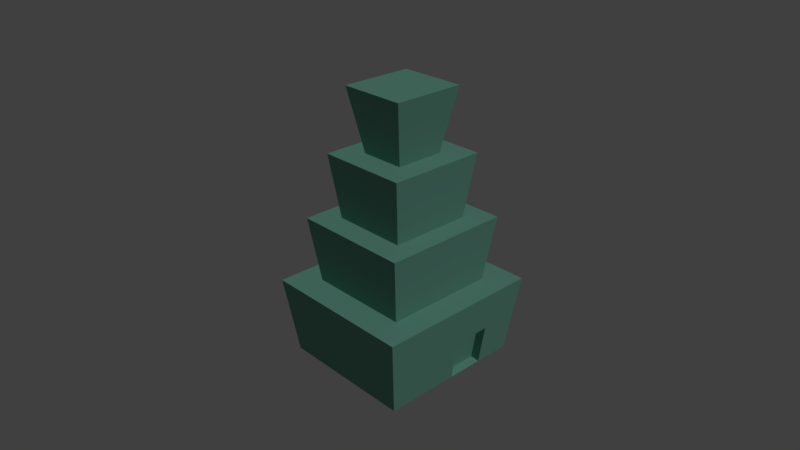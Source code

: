 # Source: Building1.blend  (saved by Blender 2.79.0; exported with 4.5.12 LTS)
import bpy
from mathutils import Matrix  # noqa: F401  (used for matrix-valued properties, if any)

bpy.ops.wm.read_factory_settings(use_empty=True)
scene = bpy.context.scene
scene.name = 'Scene'

# ---- collections
col_collection_1 = bpy.data.collections.new('Collection 1'); scene.collection.children.link(col_collection_1)

# ---- materials (node trees are filled in below, after node groups)
mat_material = bpy.data.materials.new('Material')
mat_material.alpha_threshold = 0.0
mat_material.roughness = 0.5
mat_material.line_color = (0.0, 0.0, 0.0, 1.0)

# ---- material node trees
mat_material.use_nodes = True; mat_material.node_tree.nodes.clear()
_N = mat_material.node_tree.nodes; _L = mat_material.node_tree.links
n0 = _N.new('ShaderNodeOutputMaterial'); n0.name = 'Material Output'; n0.location = (300, 300)
n1 = _N.new('ShaderNodeBsdfDiffuse'); n1.name = 'Diffuse BSDF'; n1.location = (10, 300)
n1.inputs[0].default_value = (0.1641, 0.402, 0.3157, 1.0)
_L.new(n1.outputs[0], n0.inputs[0])
n0.is_active_output = True

# ---- world
world_world = bpy.data.worlds.new('World'); scene.world = world_world
world_world.color = (0.05088, 0.05088, 0.05088)
world_world.use_sun_shadow = False
world_world.sun_shadow_jitter_overblur = 0.0
world_world.cycles.sampling_method = 'MANUAL'

# ---- cameras
cam_camera = bpy.data.cameras.new('Camera')
cam_camera.clip_end = 100.0
cam_camera.lens = 35.0
cam_camera.sensor_width = 32.0
cam_camera.sensor_height = 18.0
cam_camera.ortho_scale = 7.314
cam_camera.dof.focus_distance = 0.0

# ---- lights
light_lamp = bpy.data.lights.new('Lamp', 'SUN')
light_lamp.transmission_factor = 0.0
light_lamp.cutoff_distance = 30.0
light_lamp.use_shadow = False
light_lamp.angle = 0.1993
light_lamp.energy = 1.0
light_lamp.shadow_buffer_clip_start = 1.001
light_lamp.shadow_soft_size = 0.1
light_lamp.shadow_cascade_max_distance = 1000.0

# ---- meshes
me_cube = bpy.data.meshes.new('Cube')
me_cube.from_pydata([(1.0, 1.0, -1.0), (1.0, -1.0, -1.0), (-1.0, -1.0, -1.0), (-1.0, 1.0, -1.0), (0.756, 0.756, 1.0), (0.756, -0.756, 1.0), (-0.756, -0.756, 1.0), (-0.756, 0.756, 1.0), (1.136, 1.136, 1.0), (1.136, -1.136, 1.0), (-1.136, 1.136, 1.0), (-1.136, -1.136, 1.0), (0.5537, 0.5537, 2.688), (0.5537, -0.5537, 2.688), (-0.5537, 0.5537, 2.688), (-0.5537, -0.5537, 2.688), (0.8714, 0.8714, 2.688), (0.8714, -0.8714, 2.688), (-0.8714, 0.8714, 2.688), (-0.8714, -0.8714, 2.688), (0.3284, 0.3284, 4.326), (0.3284, -0.3284, 4.326), (-0.3284, 0.3284, 4.326), (-0.3284, -0.3284, 4.326), (0.6632, 0.6632, 4.326), (0.6632, -0.6632, 4.326), (-0.6632, 0.6632, 4.326), (-0.6632, -0.6632, 4.326), (0.4859, 0.4859, 5.937), (0.4859, -0.4859, 5.937), (-0.4859, 0.4859, 5.937), (-0.4859, -0.4859, 5.937), (1.0, -5.96e-08, -1.0), (1.068, 1.068, 0.0), (1.068, -1.068, 0.0), (1.136, -5.96e-07, 1.0), (1.068, -3.576e-07, 0.0), (1.0, -0.5, -1.0), (1.102, 1.102, 0.5), (1.102, -1.102, 0.5), (1.136, -0.5678, 1.0), (1.0, 0.5, -1.0), (1.034, 1.034, -0.5), (1.034, -1.034, -0.5), (1.136, 0.5678, 1.0), (1.068, -0.5339, 0.0), (1.068, 0.5339, 0.0), (1.034, -2.086e-07, -0.5), (1.102, -4.768e-07, 0.5), (1.102, 0.5508, 0.5), (1.034, 0.5169, -0.5), (1.034, -0.5169, -0.5), (1.102, -0.5508, 0.5), (0.8649, 0.5, -0.972), (0.8649, -5.96e-08, -0.972), (0.9327, 0.5339, 0.02801), (0.9327, -3.576e-07, 0.02801), (0.8988, -2.086e-07, -0.472), (0.8988, 0.5169, -0.472)], [], [(0, 41, 32, 37, 1, 2, 3), (6, 5, 17, 19), (52, 40, 9, 39), (1, 43, 34, 39, 9, 11, 2), (2, 11, 10, 3), (8, 38, 33, 42, 0, 3, 10), (4, 5, 9, 40, 35, 44, 8), (7, 4, 8, 10), (5, 6, 11, 9), (6, 7, 10, 11), (14, 15, 27, 26), (5, 4, 16, 17), (7, 6, 19, 18), (4, 7, 18, 16), (12, 13, 17, 16), (14, 12, 16, 18), (13, 15, 19, 17), (15, 14, 18, 19), (22, 23, 31, 30), (12, 14, 26, 24), (15, 13, 25, 27), (13, 12, 24, 25), (20, 21, 25, 24), (22, 20, 24, 26), (21, 23, 27, 25), (23, 22, 26, 27), (28, 30, 31, 29), (20, 22, 30, 28), (23, 21, 29, 31), (21, 20, 28, 29), (51, 45, 34, 43), (32, 41, 53, 54), (49, 44, 35, 48), (46, 49, 48, 36), (33, 38, 49, 46), (38, 8, 44, 49), (41, 50, 58, 53), (0, 42, 50, 41), (42, 33, 46, 50), (37, 51, 43, 1), (32, 47, 51, 37), (47, 36, 45, 51), (45, 52, 39, 34), (36, 48, 52, 45), (48, 35, 40, 52), (58, 55, 56, 57), (53, 58, 57, 54), (36, 47, 57, 56), (50, 46, 55, 58), (46, 36, 56, 55), (47, 32, 54, 57)])
me_cube.materials.append(mat_material)
me_cube.use_remesh_preserve_volume = False
me_cube.use_remesh_preserve_attributes = False
me_cube.use_mirror_vertex_groups = False
me_cube.update()

# ---- objects
ob_cube = bpy.data.objects.new('Cube', me_cube)
ob_lamp = bpy.data.objects.new('Lamp', light_lamp)
ob_camera = bpy.data.objects.new('Camera', cam_camera)

# ---- transforms, parenting, visibility, modifiers, constraints
ob_cube.location = (0.0, 0.0, 1.097)
ob_cube.scale = (1.895, 2.073, 1.083)
ob_cube.lock_rotations_4d = False
ob_cube.empty_display_type = 'ARROWS'
ob_cube.lineart.crease_threshold = 0.0
ob_lamp.location = (6.22, 3.301, 10.61)
ob_lamp.rotation_euler = (0.6503, 0.05522, 1.866)
ob_lamp.lock_rotations_4d = False
ob_lamp.empty_display_type = 'ARROWS'
ob_lamp.color = (0.0, 0.0, 0.0, 0.0)
ob_lamp.lineart.crease_threshold = 0.0
ob_camera.location = (14.67, -13.91, 13.85)
ob_camera.rotation_euler = (1.109, 0.0, 0.8149)
ob_camera.scale = (2.157, 2.157, 2.157)
ob_camera.lock_rotations_4d = False
ob_camera.empty_display_type = 'ARROWS'
ob_camera.color = (0.0, 0.0, 0.0, 0.0)
ob_camera.display_type = 'WIRE'
ob_camera.lineart.crease_threshold = 0.0

# ---- collection membership
col_collection_1.objects.link(ob_cube)
col_collection_1.objects.link(ob_lamp)
col_collection_1.objects.link(ob_camera)

# ---- scene / render settings (as saved in the file)
scene.camera = ob_camera
scene.frame_start = 1; scene.frame_end = 250; scene.frame_set(3)
scene.render.engine = 'CYCLES'
scene.render.resolution_percentage = 50
scene.render.dither_intensity = 0.0
scene.render.film_transparent = True
scene.cycles.use_denoising = False
scene.cycles.samples = 128
scene.cycles.sampling_pattern = 'TABULATED_SOBOL'
scene.cycles.use_adaptive_sampling = False
scene.cycles.use_light_tree = False
scene.cycles.blur_glossy = 0.0
scene.cycles.sample_clamp_indirect = 0.0
scene.view_settings.view_transform = 'Standard'
bpy.context.view_layer.update()
